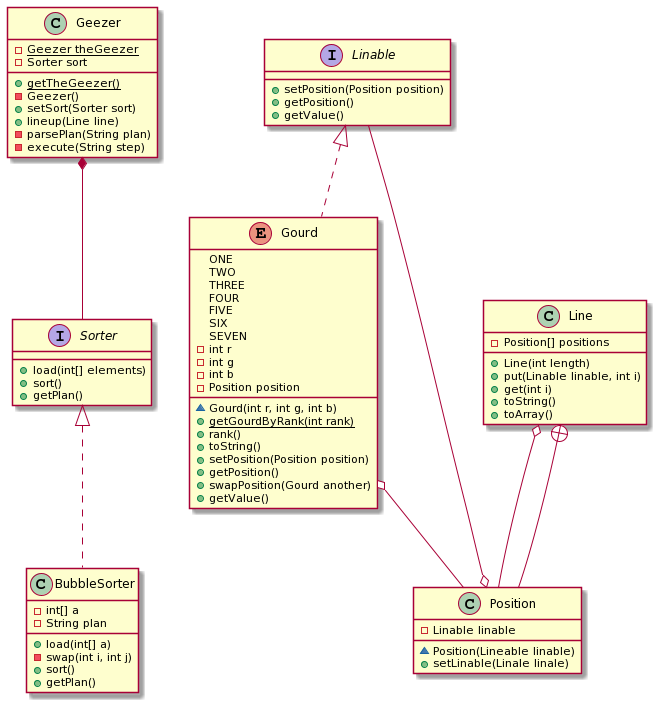

The diagram above was rendered by PlantUML. Its source (embedded in the PNG):
@startuml
interface Sorter {
    + load(int[] elements)
    + sort()
    + getPlan()
}

class BubbleSorter{
    - int[] a
    + load(int[] a)
    - swap(int i, int j)
    - String plan
    + sort()
    + getPlan()
}

class Geezer{
    {static} - Geezer theGeezer
    {static} + getTheGeezer()
    - Geezer()
    - Sorter sort
    + setSort(Sorter sort)
    + lineup(Line line)
    - parsePlan(String plan)
    - execute(String step)
}

interface Linable{
    + setPosition(Position position)
    + getPosition()
    + getValue()
}

enum Gourd{
    ONE
    TWO
    THREE
    FOUR
    FIVE
    SIX
    SEVEN
    - int r 
    - int g 
    - int b 
    - Position position 
    ~ Gourd(int r, int g, int b)
    {static} + getGourdByRank(int rank)
    + rank()
    + toString()
    + setPosition(Position position)
    + getPosition()
    + swapPosition(Gourd another)
    + getValue()
}

class Line{
    + Line(int length)
    - Position[] positions
    + put(Linable linable, int i)
    + get(int i)
    + toString()
    + toArray()
}

class Position{
    - Linable linable
    ~ Position(Lineable linable)
    + setLinable(Linale linale)
}

class BubbleSorter implements Sorter 
enum Gourd implements Linable 
Gourd o-- Position
Geezer *-- Sorter
Line o-- Position
Line +-- Position
Position o-- Linable
@enduml